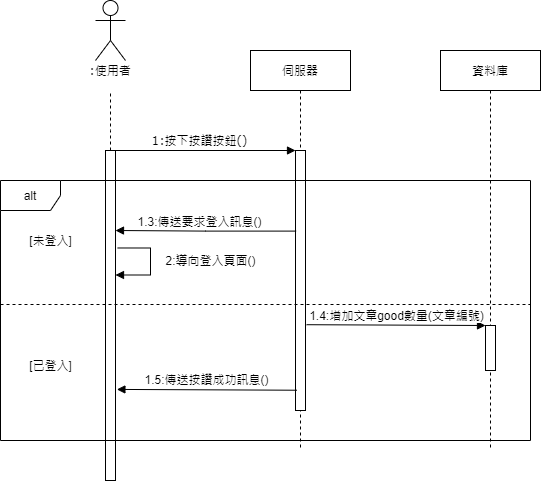

The diagram above was exported from draw.io. Its source (the exported page's mxGraphModel, read from the mxfile embedded in the PNG):
<mxGraphModel dx="1038" dy="524" grid="1" gridSize="10" guides="1" tooltips="1" connect="1" arrows="1" fold="1" page="1" pageScale="1" pageWidth="1100" pageHeight="850" background="#ffffff" math="0" shadow="0">
  <root>
    <mxCell id="0" />
    <mxCell id="1" parent="0" />
    <mxCell id="7baba1c4bc27f4b0-2" value="伺服器" style="shape=umlLifeline;perimeter=lifelinePerimeter;whiteSpace=wrap;html=1;container=1;collapsible=0;recursiveResize=0;outlineConnect=0;rounded=0;shadow=0;comic=0;labelBackgroundColor=none;strokeWidth=1;fontFamily=Verdana;fontSize=12;align=center;" parent="1" vertex="1">
      <mxGeometry x="290" y="80" width="100" height="400" as="geometry" />
    </mxCell>
    <mxCell id="7baba1c4bc27f4b0-10" value="" style="html=1;points=[];perimeter=orthogonalPerimeter;rounded=0;shadow=0;comic=0;labelBackgroundColor=none;strokeWidth=1;fontFamily=Verdana;fontSize=12;align=center;" parent="7baba1c4bc27f4b0-2" vertex="1">
      <mxGeometry x="45" y="100" width="10" height="260" as="geometry" />
    </mxCell>
    <mxCell id="7baba1c4bc27f4b0-3" value="資料庫" style="shape=umlLifeline;perimeter=lifelinePerimeter;whiteSpace=wrap;html=1;container=1;collapsible=0;recursiveResize=0;outlineConnect=0;rounded=0;shadow=0;comic=0;labelBackgroundColor=none;strokeWidth=1;fontFamily=Verdana;fontSize=12;align=center;" parent="1" vertex="1">
      <mxGeometry x="480" y="80" width="100" height="400" as="geometry" />
    </mxCell>
    <mxCell id="7aJA_vNFpYo7cLNYexxr-10" value="" style="html=1;points=[];perimeter=orthogonalPerimeter;" parent="7baba1c4bc27f4b0-3" vertex="1">
      <mxGeometry x="45" y="275" width="10" height="45" as="geometry" />
    </mxCell>
    <mxCell id="7baba1c4bc27f4b0-8" value=":使用者" style="shape=umlLifeline;perimeter=lifelinePerimeter;whiteSpace=wrap;html=1;container=1;collapsible=0;recursiveResize=0;outlineConnect=0;rounded=1;shadow=0;comic=0;labelBackgroundColor=none;strokeWidth=1;fontFamily=Verdana;fontSize=12;align=center;fillColor=none;size=40;strokeColor=none;" parent="1" vertex="1">
      <mxGeometry x="100" y="80" width="100" height="400" as="geometry" />
    </mxCell>
    <mxCell id="7baba1c4bc27f4b0-9" value="" style="html=1;points=[];perimeter=orthogonalPerimeter;rounded=0;shadow=0;comic=0;labelBackgroundColor=none;strokeWidth=1;fontFamily=Verdana;fontSize=12;align=center;" parent="7baba1c4bc27f4b0-8" vertex="1">
      <mxGeometry x="45" y="100" width="10" height="330" as="geometry" />
    </mxCell>
    <mxCell id="7baba1c4bc27f4b0-11" value="1:按下按讚按鈕()" style="html=1;verticalAlign=bottom;endArrow=block;entryX=0;entryY=0;labelBackgroundColor=none;fontFamily=Verdana;fontSize=12;edgeStyle=elbowEdgeStyle;elbow=vertical;" parent="1" source="7baba1c4bc27f4b0-9" target="7baba1c4bc27f4b0-10" edge="1">
      <mxGeometry x="-0.0625" relative="1" as="geometry">
        <mxPoint x="220" y="190" as="sourcePoint" />
        <mxPoint as="offset" />
      </mxGeometry>
    </mxCell>
    <mxCell id="-jyuBSduhx_xNrM7RFQ3-1" value="" style="shape=umlActor;verticalLabelPosition=bottom;verticalAlign=top;html=1;outlineConnect=0;fillColor=none;gradientColor=none;" parent="1" vertex="1">
      <mxGeometry x="135" y="30" width="30" height="60" as="geometry" />
    </mxCell>
    <mxCell id="-jyuBSduhx_xNrM7RFQ3-6" style="edgeStyle=orthogonalEdgeStyle;rounded=0;orthogonalLoop=1;jettySize=auto;html=1;endArrow=none;endFill=0;dashed=1;" parent="1" source="7baba1c4bc27f4b0-9" edge="1">
      <mxGeometry relative="1" as="geometry">
        <mxPoint x="150" y="120" as="targetPoint" />
        <Array as="points">
          <mxPoint x="150" y="160" />
          <mxPoint x="150" y="160" />
        </Array>
      </mxGeometry>
    </mxCell>
    <mxCell id="7aJA_vNFpYo7cLNYexxr-5" value="1.3:傳送要求登入訊息()" style="edgeStyle=orthogonalEdgeStyle;rounded=0;orthogonalLoop=1;jettySize=auto;html=1;endArrow=block;endFill=1;exitX=0.06;exitY=0.31;exitDx=0;exitDy=0;exitPerimeter=0;" parent="1" source="7baba1c4bc27f4b0-10" edge="1">
      <mxGeometry x="0.0728" y="-10" relative="1" as="geometry">
        <mxPoint x="310" y="260" as="sourcePoint" />
        <mxPoint x="155" y="260" as="targetPoint" />
        <Array as="points">
          <mxPoint x="245" y="261" />
        </Array>
        <mxPoint as="offset" />
      </mxGeometry>
    </mxCell>
    <mxCell id="7aJA_vNFpYo7cLNYexxr-6" value="" style="line;strokeWidth=1;fillColor=none;align=left;verticalAlign=middle;spacingTop=-1;spacingLeft=3;spacingRight=3;rotatable=0;labelPosition=right;points=[];portConstraint=eastwest;sketch=0;fontSize=12;dashed=1;" parent="1" vertex="1">
      <mxGeometry x="40" y="330" width="530" height="8" as="geometry" />
    </mxCell>
    <mxCell id="7aJA_vNFpYo7cLNYexxr-7" value="2:導向登入頁面()" style="edgeStyle=orthogonalEdgeStyle;rounded=0;orthogonalLoop=1;jettySize=auto;html=1;endArrow=block;endFill=1;exitX=1.22;exitY=0.356;exitDx=0;exitDy=0;exitPerimeter=0;" parent="1" edge="1">
      <mxGeometry x="-0.0443" y="60" relative="1" as="geometry">
        <mxPoint x="157.20000000000005" y="277.48" as="sourcePoint" />
        <mxPoint x="155" y="304.5" as="targetPoint" />
        <Array as="points">
          <mxPoint x="190" y="278" />
          <mxPoint x="190" y="305" />
        </Array>
        <mxPoint as="offset" />
      </mxGeometry>
    </mxCell>
    <mxCell id="7aJA_vNFpYo7cLNYexxr-8" value="[未登入]" style="text;html=1;align=center;verticalAlign=middle;resizable=0;points=[];autosize=1;strokeColor=none;" parent="1" vertex="1">
      <mxGeometry x="60" y="260" width="60" height="20" as="geometry" />
    </mxCell>
    <mxCell id="7aJA_vNFpYo7cLNYexxr-9" value="[已登入]" style="text;html=1;align=center;verticalAlign=middle;resizable=0;points=[];autosize=1;strokeColor=none;" parent="1" vertex="1">
      <mxGeometry x="60" y="385" width="60" height="20" as="geometry" />
    </mxCell>
    <mxCell id="7aJA_vNFpYo7cLNYexxr-11" value="1.4:增加文章good數量(文章編號)" style="html=1;verticalAlign=bottom;endArrow=block;entryX=0;entryY=0;exitX=1.1;exitY=0.67;exitDx=0;exitDy=0;exitPerimeter=0;" parent="1" source="7baba1c4bc27f4b0-10" target="7aJA_vNFpYo7cLNYexxr-10" edge="1">
      <mxGeometry relative="1" as="geometry">
        <mxPoint x="360" y="355" as="sourcePoint" />
      </mxGeometry>
    </mxCell>
    <mxCell id="7aJA_vNFpYo7cLNYexxr-13" value="1.5:傳送按讚成功訊息()" style="html=1;verticalAlign=bottom;endArrow=block;exitX=0.14;exitY=0.922;exitDx=0;exitDy=0;exitPerimeter=0;entryX=1.14;entryY=0.724;entryDx=0;entryDy=0;entryPerimeter=0;" parent="1" source="7baba1c4bc27f4b0-10" target="7baba1c4bc27f4b0-9" edge="1">
      <mxGeometry width="80" relative="1" as="geometry">
        <mxPoint x="240" y="420" as="sourcePoint" />
        <mxPoint x="320" y="420" as="targetPoint" />
      </mxGeometry>
    </mxCell>
    <mxCell id="7aJA_vNFpYo7cLNYexxr-4" value="alt" style="shape=umlFrame;whiteSpace=wrap;html=1;" parent="1" vertex="1">
      <mxGeometry x="40" y="210" width="530" height="260" as="geometry" />
    </mxCell>
  </root>
</mxGraphModel>